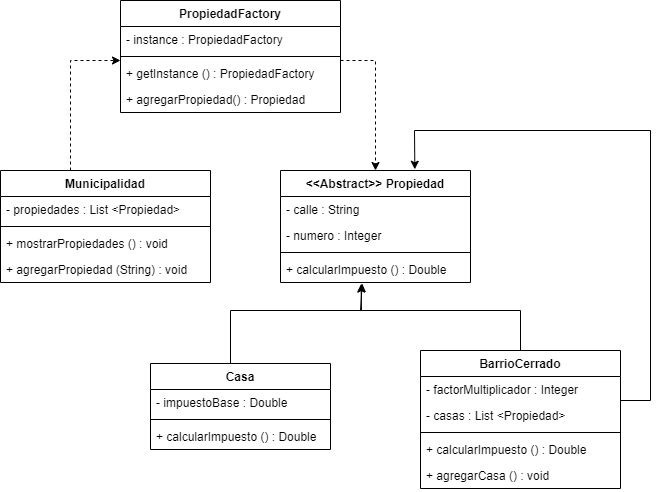

The diagram above was exported from draw.io. Its source (the exported page's mxGraphModel, read from the mxfile embedded in the PNG):
<mxGraphModel dx="1185" dy="1783" grid="1" gridSize="10" guides="1" tooltips="1" connect="1" arrows="1" fold="1" page="1" pageScale="1" pageWidth="827" pageHeight="1169" math="0" shadow="0">
  <root>
    <mxCell id="0" />
    <mxCell id="1" parent="0" />
    <mxCell id="xvxvZ6OtbJLd1oVaJgIM-1" value="Municipalidad" style="swimlane;fontStyle=1;align=center;verticalAlign=top;childLayout=stackLayout;horizontal=1;startSize=26;horizontalStack=0;resizeParent=1;resizeParentMax=0;resizeLast=0;collapsible=1;marginBottom=0;" vertex="1" parent="1">
      <mxGeometry x="30" y="160" width="210" height="112" as="geometry" />
    </mxCell>
    <mxCell id="xvxvZ6OtbJLd1oVaJgIM-2" value="- propiedades : List &lt;Propiedad&gt;" style="text;strokeColor=none;fillColor=none;align=left;verticalAlign=top;spacingLeft=4;spacingRight=4;overflow=hidden;rotatable=0;points=[[0,0.5],[1,0.5]];portConstraint=eastwest;" vertex="1" parent="xvxvZ6OtbJLd1oVaJgIM-1">
      <mxGeometry y="26" width="210" height="26" as="geometry" />
    </mxCell>
    <mxCell id="xvxvZ6OtbJLd1oVaJgIM-3" value="" style="line;strokeWidth=1;fillColor=none;align=left;verticalAlign=middle;spacingTop=-1;spacingLeft=3;spacingRight=3;rotatable=0;labelPosition=right;points=[];portConstraint=eastwest;strokeColor=inherit;" vertex="1" parent="xvxvZ6OtbJLd1oVaJgIM-1">
      <mxGeometry y="52" width="210" height="8" as="geometry" />
    </mxCell>
    <mxCell id="xvxvZ6OtbJLd1oVaJgIM-34" value="+ mostrarPropiedades () : void" style="text;strokeColor=none;fillColor=none;align=left;verticalAlign=top;spacingLeft=4;spacingRight=4;overflow=hidden;rotatable=0;points=[[0,0.5],[1,0.5]];portConstraint=eastwest;" vertex="1" parent="xvxvZ6OtbJLd1oVaJgIM-1">
      <mxGeometry y="60" width="210" height="26" as="geometry" />
    </mxCell>
    <mxCell id="xvxvZ6OtbJLd1oVaJgIM-4" value="+ agregarPropiedad (String) : void " style="text;strokeColor=none;fillColor=none;align=left;verticalAlign=top;spacingLeft=4;spacingRight=4;overflow=hidden;rotatable=0;points=[[0,0.5],[1,0.5]];portConstraint=eastwest;" vertex="1" parent="xvxvZ6OtbJLd1oVaJgIM-1">
      <mxGeometry y="86" width="210" height="26" as="geometry" />
    </mxCell>
    <mxCell id="xvxvZ6OtbJLd1oVaJgIM-5" value="&lt;&lt;Abstract&gt;&gt; Propiedad" style="swimlane;fontStyle=1;align=center;verticalAlign=top;childLayout=stackLayout;horizontal=1;startSize=26;horizontalStack=0;resizeParent=1;resizeParentMax=0;resizeLast=0;collapsible=1;marginBottom=0;" vertex="1" parent="1">
      <mxGeometry x="310" y="160" width="190" height="112" as="geometry" />
    </mxCell>
    <mxCell id="xvxvZ6OtbJLd1oVaJgIM-6" value="- calle : String" style="text;strokeColor=none;fillColor=none;align=left;verticalAlign=top;spacingLeft=4;spacingRight=4;overflow=hidden;rotatable=0;points=[[0,0.5],[1,0.5]];portConstraint=eastwest;" vertex="1" parent="xvxvZ6OtbJLd1oVaJgIM-5">
      <mxGeometry y="26" width="190" height="26" as="geometry" />
    </mxCell>
    <mxCell id="xvxvZ6OtbJLd1oVaJgIM-17" value="- numero : Integer" style="text;strokeColor=none;fillColor=none;align=left;verticalAlign=top;spacingLeft=4;spacingRight=4;overflow=hidden;rotatable=0;points=[[0,0.5],[1,0.5]];portConstraint=eastwest;" vertex="1" parent="xvxvZ6OtbJLd1oVaJgIM-5">
      <mxGeometry y="52" width="190" height="26" as="geometry" />
    </mxCell>
    <mxCell id="xvxvZ6OtbJLd1oVaJgIM-7" value="" style="line;strokeWidth=1;fillColor=none;align=left;verticalAlign=middle;spacingTop=-1;spacingLeft=3;spacingRight=3;rotatable=0;labelPosition=right;points=[];portConstraint=eastwest;strokeColor=inherit;" vertex="1" parent="xvxvZ6OtbJLd1oVaJgIM-5">
      <mxGeometry y="78" width="190" height="8" as="geometry" />
    </mxCell>
    <mxCell id="xvxvZ6OtbJLd1oVaJgIM-8" value="+ calcularImpuesto () : Double" style="text;strokeColor=none;fillColor=none;align=left;verticalAlign=top;spacingLeft=4;spacingRight=4;overflow=hidden;rotatable=0;points=[[0,0.5],[1,0.5]];portConstraint=eastwest;" vertex="1" parent="xvxvZ6OtbJLd1oVaJgIM-5">
      <mxGeometry y="86" width="190" height="26" as="geometry" />
    </mxCell>
    <mxCell id="xvxvZ6OtbJLd1oVaJgIM-9" value="Casa" style="swimlane;fontStyle=1;align=center;verticalAlign=top;childLayout=stackLayout;horizontal=1;startSize=26;horizontalStack=0;resizeParent=1;resizeParentMax=0;resizeLast=0;collapsible=1;marginBottom=0;" vertex="1" parent="1">
      <mxGeometry x="180" y="353" width="180" height="86" as="geometry" />
    </mxCell>
    <mxCell id="xvxvZ6OtbJLd1oVaJgIM-10" value="- impuestoBase : Double" style="text;strokeColor=none;fillColor=none;align=left;verticalAlign=top;spacingLeft=4;spacingRight=4;overflow=hidden;rotatable=0;points=[[0,0.5],[1,0.5]];portConstraint=eastwest;" vertex="1" parent="xvxvZ6OtbJLd1oVaJgIM-9">
      <mxGeometry y="26" width="180" height="26" as="geometry" />
    </mxCell>
    <mxCell id="xvxvZ6OtbJLd1oVaJgIM-11" value="" style="line;strokeWidth=1;fillColor=none;align=left;verticalAlign=middle;spacingTop=-1;spacingLeft=3;spacingRight=3;rotatable=0;labelPosition=right;points=[];portConstraint=eastwest;strokeColor=inherit;" vertex="1" parent="xvxvZ6OtbJLd1oVaJgIM-9">
      <mxGeometry y="52" width="180" height="8" as="geometry" />
    </mxCell>
    <mxCell id="xvxvZ6OtbJLd1oVaJgIM-12" value="+ calcularImpuesto () : Double" style="text;strokeColor=none;fillColor=none;align=left;verticalAlign=top;spacingLeft=4;spacingRight=4;overflow=hidden;rotatable=0;points=[[0,0.5],[1,0.5]];portConstraint=eastwest;" vertex="1" parent="xvxvZ6OtbJLd1oVaJgIM-9">
      <mxGeometry y="60" width="180" height="26" as="geometry" />
    </mxCell>
    <mxCell id="xvxvZ6OtbJLd1oVaJgIM-13" value="BarrioCerrado" style="swimlane;fontStyle=1;align=center;verticalAlign=top;childLayout=stackLayout;horizontal=1;startSize=26;horizontalStack=0;resizeParent=1;resizeParentMax=0;resizeLast=0;collapsible=1;marginBottom=0;" vertex="1" parent="1">
      <mxGeometry x="450" y="340" width="200" height="138" as="geometry" />
    </mxCell>
    <mxCell id="xvxvZ6OtbJLd1oVaJgIM-14" value="- factorMultiplicador : Integer" style="text;strokeColor=none;fillColor=none;align=left;verticalAlign=top;spacingLeft=4;spacingRight=4;overflow=hidden;rotatable=0;points=[[0,0.5],[1,0.5]];portConstraint=eastwest;" vertex="1" parent="xvxvZ6OtbJLd1oVaJgIM-13">
      <mxGeometry y="26" width="200" height="26" as="geometry" />
    </mxCell>
    <mxCell id="xvxvZ6OtbJLd1oVaJgIM-18" value="- casas : List &lt;Propiedad&gt;" style="text;strokeColor=none;fillColor=none;align=left;verticalAlign=top;spacingLeft=4;spacingRight=4;overflow=hidden;rotatable=0;points=[[0,0.5],[1,0.5]];portConstraint=eastwest;" vertex="1" parent="xvxvZ6OtbJLd1oVaJgIM-13">
      <mxGeometry y="52" width="200" height="26" as="geometry" />
    </mxCell>
    <mxCell id="xvxvZ6OtbJLd1oVaJgIM-15" value="" style="line;strokeWidth=1;fillColor=none;align=left;verticalAlign=middle;spacingTop=-1;spacingLeft=3;spacingRight=3;rotatable=0;labelPosition=right;points=[];portConstraint=eastwest;strokeColor=inherit;" vertex="1" parent="xvxvZ6OtbJLd1oVaJgIM-13">
      <mxGeometry y="78" width="200" height="8" as="geometry" />
    </mxCell>
    <mxCell id="xvxvZ6OtbJLd1oVaJgIM-31" value="+ calcularImpuesto () : Double" style="text;strokeColor=none;fillColor=none;align=left;verticalAlign=top;spacingLeft=4;spacingRight=4;overflow=hidden;rotatable=0;points=[[0,0.5],[1,0.5]];portConstraint=eastwest;" vertex="1" parent="xvxvZ6OtbJLd1oVaJgIM-13">
      <mxGeometry y="86" width="200" height="26" as="geometry" />
    </mxCell>
    <mxCell id="xvxvZ6OtbJLd1oVaJgIM-32" value="+ agregarCasa () : void" style="text;strokeColor=none;fillColor=none;align=left;verticalAlign=top;spacingLeft=4;spacingRight=4;overflow=hidden;rotatable=0;points=[[0,0.5],[1,0.5]];portConstraint=eastwest;" vertex="1" parent="xvxvZ6OtbJLd1oVaJgIM-13">
      <mxGeometry y="112" width="200" height="26" as="geometry" />
    </mxCell>
    <mxCell id="xvxvZ6OtbJLd1oVaJgIM-19" value="" style="endArrow=classic;html=1;rounded=0;entryX=0.424;entryY=1.06;entryDx=0;entryDy=0;entryPerimeter=0;" edge="1" parent="1" target="xvxvZ6OtbJLd1oVaJgIM-8">
      <mxGeometry width="50" height="50" relative="1" as="geometry">
        <mxPoint x="260" y="353" as="sourcePoint" />
        <mxPoint x="310" y="303" as="targetPoint" />
        <Array as="points">
          <mxPoint x="260" y="300" />
          <mxPoint x="391" y="300" />
        </Array>
      </mxGeometry>
    </mxCell>
    <mxCell id="xvxvZ6OtbJLd1oVaJgIM-21" value="" style="endArrow=classic;html=1;rounded=0;exitX=0.5;exitY=0;exitDx=0;exitDy=0;entryX=0.43;entryY=1.038;entryDx=0;entryDy=0;entryPerimeter=0;" edge="1" parent="1" source="xvxvZ6OtbJLd1oVaJgIM-13" target="xvxvZ6OtbJLd1oVaJgIM-8">
      <mxGeometry width="50" height="50" relative="1" as="geometry">
        <mxPoint x="480" y="310" as="sourcePoint" />
        <mxPoint x="390" y="280" as="targetPoint" />
        <Array as="points">
          <mxPoint x="550" y="300" />
          <mxPoint x="390" y="300" />
        </Array>
      </mxGeometry>
    </mxCell>
    <mxCell id="xvxvZ6OtbJLd1oVaJgIM-22" value="" style="endArrow=classic;html=1;rounded=0;entryX=0.707;entryY=-0.011;entryDx=0;entryDy=0;entryPerimeter=0;" edge="1" parent="1" target="xvxvZ6OtbJLd1oVaJgIM-5">
      <mxGeometry width="50" height="50" relative="1" as="geometry">
        <mxPoint x="650" y="390" as="sourcePoint" />
        <mxPoint x="450" y="120" as="targetPoint" />
        <Array as="points">
          <mxPoint x="680" y="390" />
          <mxPoint x="680" y="120" />
          <mxPoint x="444" y="120" />
        </Array>
      </mxGeometry>
    </mxCell>
    <mxCell id="xvxvZ6OtbJLd1oVaJgIM-23" value="PropiedadFactory" style="swimlane;fontStyle=1;align=center;verticalAlign=top;childLayout=stackLayout;horizontal=1;startSize=26;horizontalStack=0;resizeParent=1;resizeParentMax=0;resizeLast=0;collapsible=1;marginBottom=0;" vertex="1" parent="1">
      <mxGeometry x="150" y="-10" width="220" height="112" as="geometry" />
    </mxCell>
    <mxCell id="xvxvZ6OtbJLd1oVaJgIM-24" value="- instance : PropiedadFactory" style="text;strokeColor=none;fillColor=none;align=left;verticalAlign=top;spacingLeft=4;spacingRight=4;overflow=hidden;rotatable=0;points=[[0,0.5],[1,0.5]];portConstraint=eastwest;" vertex="1" parent="xvxvZ6OtbJLd1oVaJgIM-23">
      <mxGeometry y="26" width="220" height="26" as="geometry" />
    </mxCell>
    <mxCell id="xvxvZ6OtbJLd1oVaJgIM-25" value="" style="line;strokeWidth=1;fillColor=none;align=left;verticalAlign=middle;spacingTop=-1;spacingLeft=3;spacingRight=3;rotatable=0;labelPosition=right;points=[];portConstraint=eastwest;strokeColor=inherit;" vertex="1" parent="xvxvZ6OtbJLd1oVaJgIM-23">
      <mxGeometry y="52" width="220" height="8" as="geometry" />
    </mxCell>
    <mxCell id="xvxvZ6OtbJLd1oVaJgIM-26" value="+ getInstance () : PropiedadFactory" style="text;strokeColor=none;fillColor=none;align=left;verticalAlign=top;spacingLeft=4;spacingRight=4;overflow=hidden;rotatable=0;points=[[0,0.5],[1,0.5]];portConstraint=eastwest;" vertex="1" parent="xvxvZ6OtbJLd1oVaJgIM-23">
      <mxGeometry y="60" width="220" height="26" as="geometry" />
    </mxCell>
    <mxCell id="xvxvZ6OtbJLd1oVaJgIM-28" value="+ agregarPropiedad() : Propiedad" style="text;strokeColor=none;fillColor=none;align=left;verticalAlign=top;spacingLeft=4;spacingRight=4;overflow=hidden;rotatable=0;points=[[0,0.5],[1,0.5]];portConstraint=eastwest;" vertex="1" parent="xvxvZ6OtbJLd1oVaJgIM-23">
      <mxGeometry y="86" width="220" height="26" as="geometry" />
    </mxCell>
    <mxCell id="xvxvZ6OtbJLd1oVaJgIM-29" value="" style="endArrow=classic;html=1;rounded=0;entryX=0;entryY=0;entryDx=0;entryDy=0;entryPerimeter=0;dashed=1;" edge="1" parent="1" target="xvxvZ6OtbJLd1oVaJgIM-26">
      <mxGeometry width="50" height="50" relative="1" as="geometry">
        <mxPoint x="100" y="160" as="sourcePoint" />
        <mxPoint x="150" y="110" as="targetPoint" />
        <Array as="points">
          <mxPoint x="100" y="50" />
        </Array>
      </mxGeometry>
    </mxCell>
    <mxCell id="xvxvZ6OtbJLd1oVaJgIM-30" value="" style="endArrow=classic;html=1;rounded=0;dashed=1;entryX=0.5;entryY=0;entryDx=0;entryDy=0;" edge="1" parent="1" target="xvxvZ6OtbJLd1oVaJgIM-5">
      <mxGeometry width="50" height="50" relative="1" as="geometry">
        <mxPoint x="370" y="50" as="sourcePoint" />
        <mxPoint x="420" as="targetPoint" />
        <Array as="points">
          <mxPoint x="405" y="50" />
        </Array>
      </mxGeometry>
    </mxCell>
  </root>
</mxGraphModel>